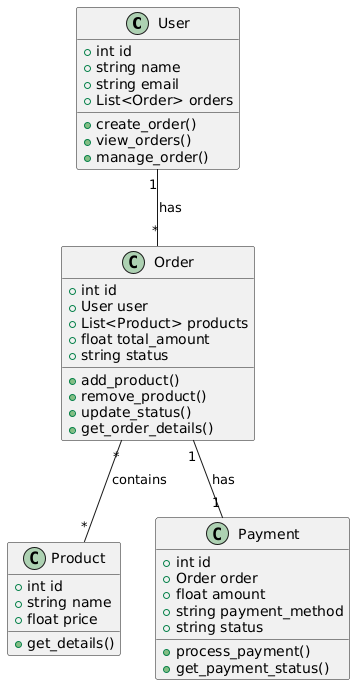

The diagram above was rendered by PlantUML. Its source (embedded in the PNG):
@startuml
class User {
  +int id
  +string name
  +string email
  +List<Order> orders
  +create_order()
  +view_orders()
  +manage_order()
}

class Product {
  +int id
  +string name
  +float price
  +get_details()
}

class Order {
  +int id
  +User user
  +List<Product> products
  +float total_amount
  +string status
  +add_product()
  +remove_product()
  +update_status()
  +get_order_details()
}

class Payment {
  +int id
  +Order order
  +float amount
  +string payment_method
  +string status
  +process_payment()
  +get_payment_status()
}

User "1" -- "*" Order : has
Order "*" -- "*" Product : contains
Order "1" -- "1" Payment : has
@enduml